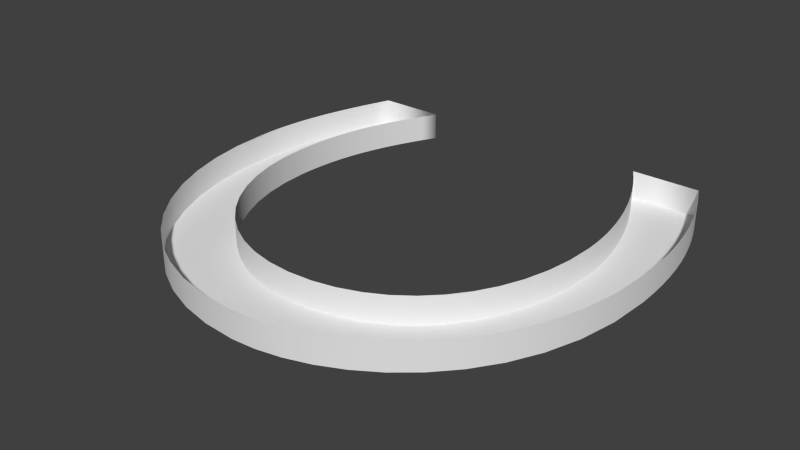 # Source: Carbon.blend  (saved by Blender 2.61.0; exported with 4.5.12 LTS)
import bpy
from mathutils import Matrix  # noqa: F401  (used for matrix-valued properties, if any)

bpy.ops.wm.read_factory_settings(use_empty=True)
scene = bpy.context.scene
scene.name = 'Scene'

# ---- collections
col_collection_1 = bpy.data.collections.new('Collection 1'); scene.collection.children.link(col_collection_1)

# ---- world
world_world = bpy.data.worlds.new('World'); scene.world = world_world
world_world.color = (0.05088, 0.05088, 0.05088)
world_world.use_sun_shadow = False
world_world.sun_shadow_jitter_overblur = 0.0
world_world.cycles.sampling_method = 'MANUAL'
world_world.cycles.sample_map_resolution = 256

# ---- meshes
me_mesh = bpy.data.meshes.new('Mesh')
me_mesh.from_pydata([(0.4668, -0.006986, 0.05), (0.4421, -0.008488, 0.05), (0.416, -0.009, 0.05), (0.3691, 0.6879, 0.05), (0.422, 0.691, 0.05), (0.4395, 0.6906, 0.05), (0.6352, 0.5417, -0.05), (0.6149, 0.5523, -0.05), (0.595, 0.5618, -0.05), (0.5753, 0.5702, -0.05), (0.5559, 0.5775, -0.05), (0.5366, 0.5839, -0.05), (0.5175, 0.5892, -0.05), (0.4984, 0.5935, -0.05), (0.4792, 0.5968, -0.05), (0.46, 0.5991, -0.05), (0.4406, 0.6005, -0.05), (0.421, 0.601, -0.05), (0.3829, 0.5987, -0.05), (0.3467, 0.5921, -0.05), (0.3127, 0.5813, -0.05), (0.2811, 0.5667, -0.05), (0.2523, 0.5484, -0.05), (0.2265, 0.5268, -0.05), (0.2039, 0.502, -0.05), (0.1849, 0.4743, -0.05), (0.1696, 0.4441, -0.05), (0.1583, 0.4114, -0.05), (0.1514, 0.3766, -0.05), (0.149, 0.34, -0.05), (0.1513, 0.3028, -0.05), (0.1581, 0.2677, -0.05), (0.1691, 0.235, -0.05), (0.1841, 0.2049, -0.05), (0.203, 0.1775, -0.05), (0.2255, 0.1531, -0.05), (0.2514, 0.1319, -0.05), (0.2806, 0.1141, -0.05), (0.3127, 0.09995, -0.05), (0.3476, 0.08956, -0.05), (0.3851, 0.08317, -0.05), (0.425, 0.081, -0.05), (0.4444, 0.08156, -0.05), (0.464, 0.08323, -0.05), (0.4838, 0.086, -0.05), (0.5038, 0.08985, -0.05), (0.5239, 0.09477, -0.05), (0.544, 0.1008, -0.05), (0.5641, 0.1078, -0.05), (0.5842, 0.1158, -0.05), (0.6042, 0.1249, -0.05), (0.624, 0.1349, -0.05), (0.6436, 0.146, -0.05), (0.663, 0.158, -0.05), (0.663, 0.051, -0.05), (0.6461, 0.04247, -0.05), (0.6289, 0.0344, -0.05), (0.6112, 0.02686, -0.05), (0.593, 0.01989, -0.05), (0.5741, 0.01354, -0.05), (0.5545, 0.007875, -0.05), (0.5341, 0.002936, -0.05), (0.5127, -0.001222, -0.05), (0.4903, -0.004547, -0.05), (0.4668, -0.006986, -0.05), (0.4421, -0.008488, -0.05), (0.416, -0.009, -0.05), (0.355, -0.005041, -0.05), (0.2999, 0.006255, -0.05), (0.2505, 0.02402, -0.05), (0.2068, 0.04737, -0.05), (0.1687, 0.07545, -0.05), (0.136, 0.1074, -0.05), (0.1086, 0.1423, -0.05), (0.08652, 0.1793, -0.05), (0.0695, 0.2175, -0.05), (0.05748, 0.2562, -0.05), (0.05035, 0.2943, -0.05), (0.048, 0.331, -0.05), (0.05121, 0.3818, -0.05), (0.06063, 0.4299, -0.05), (0.07592, 0.475, -0.05), (0.09674, 0.5168, -0.05), (0.1228, 0.5549, -0.05), (0.1536, 0.589, -0.05), (0.189, 0.6188, -0.05), (0.2286, 0.6439, -0.05), (0.272, 0.664, -0.05), (0.3189, 0.6788, -0.05), (0.3691, 0.6879, -0.05), (0.422, 0.691, -0.05), (0.4395, 0.6906, -0.05), (0.4572, 0.6896, -0.05), (0.475, 0.6877, -0.05), (0.4931, 0.6851, -0.05), (0.5115, 0.6818, -0.05), (0.5304, 0.6776, -0.05), (0.5497, 0.6727, -0.05), (0.5696, 0.6669, -0.05), (0.59, 0.6602, -0.05), (0.6112, 0.6527, -0.05), (0.6332, 0.6443, -0.05), (0.656, 0.635, -0.05), (0.656, 0.53, -0.05), (0.6352, 0.5417, -0.05), (0.6352, 0.5417, 0.05), (0.6149, 0.5523, -0.05), (0.6149, 0.5523, 0.05), (0.595, 0.5618, -0.05), (0.595, 0.5618, 0.05), (0.5753, 0.5702, -0.05), (0.5753, 0.5702, 0.05), (0.5559, 0.5775, -0.05), (0.5559, 0.5775, 0.05), (0.5366, 0.5839, -0.05), (0.5366, 0.5839, 0.05), (0.5175, 0.5892, -0.05), (0.5175, 0.5892, 0.05), (0.4984, 0.5935, -0.05), (0.4984, 0.5935, 0.05), (0.4792, 0.5968, -0.05), (0.4792, 0.5968, 0.05), (0.46, 0.5991, -0.05), (0.46, 0.5991, 0.05), (0.4406, 0.6005, -0.05), (0.4406, 0.6005, 0.05), (0.421, 0.601, -0.05), (0.421, 0.601, 0.05), (0.3829, 0.5987, -0.05), (0.3829, 0.5987, 0.05), (0.3467, 0.5921, -0.05), (0.3467, 0.5921, 0.05), (0.3127, 0.5813, -0.05), (0.3127, 0.5813, 0.05), (0.2811, 0.5667, -0.05), (0.2811, 0.5667, 0.05), (0.2523, 0.5484, -0.05), (0.2523, 0.5484, 0.05), (0.2265, 0.5268, -0.05), (0.2265, 0.5268, 0.05), (0.2039, 0.502, -0.05), (0.2039, 0.502, 0.05), (0.1849, 0.4743, -0.05), (0.1849, 0.4743, 0.05), (0.1696, 0.4441, -0.05), (0.1696, 0.4441, 0.05), (0.1583, 0.4114, -0.05), (0.1583, 0.4114, 0.05), (0.1514, 0.3766, -0.05), (0.1514, 0.3766, 0.05), (0.149, 0.34, -0.05), (0.149, 0.34, 0.05), (0.1513, 0.3028, -0.05), (0.1513, 0.3028, 0.05), (0.1581, 0.2677, -0.05), (0.1581, 0.2677, 0.05), (0.1691, 0.235, -0.05), (0.1691, 0.235, 0.05), (0.1841, 0.2049, -0.05), (0.1841, 0.2049, 0.05), (0.203, 0.1775, -0.05), (0.203, 0.1775, 0.05), (0.2255, 0.1531, -0.05), (0.2255, 0.1531, 0.05), (0.2514, 0.1319, -0.05), (0.2514, 0.1319, 0.05), (0.2806, 0.1141, -0.05), (0.2806, 0.1141, 0.05), (0.3127, 0.09995, -0.05), (0.3127, 0.09995, 0.05), (0.3476, 0.08956, -0.05), (0.3476, 0.08956, 0.05), (0.3851, 0.08317, -0.05), (0.3851, 0.08317, 0.05), (0.425, 0.081, -0.05), (0.425, 0.081, 0.05), (0.4444, 0.08156, -0.05), (0.4444, 0.08156, 0.05), (0.464, 0.08323, -0.05), (0.464, 0.08323, 0.05), (0.4838, 0.086, -0.05), (0.4838, 0.086, 0.05), (0.5038, 0.08985, -0.05), (0.5038, 0.08985, 0.05), (0.5239, 0.09477, -0.05), (0.5239, 0.09477, 0.05), (0.544, 0.1008, -0.05), (0.544, 0.1008, 0.05), (0.5641, 0.1078, -0.05), (0.5641, 0.1078, 0.05), (0.5842, 0.1158, -0.05), (0.5842, 0.1158, 0.05), (0.6042, 0.1249, -0.05), (0.6042, 0.1249, 0.05), (0.624, 0.1349, -0.05), (0.624, 0.1349, 0.05), (0.6436, 0.146, -0.05), (0.6436, 0.146, 0.05), (0.663, 0.158, -0.05), (0.663, 0.158, 0.05), (0.663, 0.051, -0.05), (0.663, 0.051, 0.05), (0.6461, 0.04247, -0.05), (0.6461, 0.04247, 0.05), (0.6289, 0.0344, -0.05), (0.6289, 0.0344, 0.05), (0.6112, 0.02686, -0.05), (0.6112, 0.02686, 0.05), (0.593, 0.01989, -0.05), (0.593, 0.01989, 0.05), (0.5741, 0.01354, -0.05), (0.5741, 0.01354, 0.05), (0.5545, 0.007875, -0.05), (0.5545, 0.007875, 0.05), (0.5341, 0.002936, -0.05), (0.5341, 0.002936, 0.05), (0.5127, -0.001222, -0.05), (0.5127, -0.001222, 0.05), (0.4903, -0.004547, -0.05), (0.4903, -0.004547, 0.05), (0.4668, -0.006986, -0.05), (0.4668, -0.006986, 0.05), (0.4421, -0.008488, -0.05), (0.4421, -0.008488, 0.05), (0.416, -0.009, -0.05), (0.416, -0.009, 0.05), (0.355, -0.005041, -0.05), (0.355, -0.005041, 0.05), (0.2999, 0.006255, -0.05), (0.2999, 0.006255, 0.05), (0.2505, 0.02402, -0.05), (0.2505, 0.02402, 0.05), (0.2068, 0.04737, -0.05), (0.2068, 0.04737, 0.05), (0.1687, 0.07545, -0.05), (0.1687, 0.07545, 0.05), (0.136, 0.1074, -0.05), (0.136, 0.1074, 0.05), (0.1086, 0.1423, -0.05), (0.1086, 0.1423, 0.05), (0.08652, 0.1793, -0.05), (0.08652, 0.1793, 0.05), (0.0695, 0.2175, -0.05), (0.0695, 0.2175, 0.05), (0.05748, 0.2562, -0.05), (0.05748, 0.2562, 0.05), (0.05035, 0.2943, -0.05), (0.05035, 0.2943, 0.05), (0.048, 0.331, -0.05), (0.048, 0.331, 0.05), (0.05121, 0.3818, -0.05), (0.05121, 0.3818, 0.05), (0.06063, 0.4299, -0.05), (0.06063, 0.4299, 0.05), (0.07592, 0.475, -0.05), (0.07592, 0.475, 0.05), (0.09674, 0.5168, -0.05), (0.09674, 0.5168, 0.05), (0.1228, 0.5549, -0.05), (0.1228, 0.5549, 0.05), (0.1536, 0.589, -0.05), (0.1536, 0.589, 0.05), (0.189, 0.6188, -0.05), (0.189, 0.6188, 0.05), (0.2286, 0.6439, -0.05), (0.2286, 0.6439, 0.05), (0.272, 0.664, -0.05), (0.272, 0.664, 0.05), (0.3189, 0.6788, -0.05), (0.3189, 0.6788, 0.05), (0.3691, 0.6879, -0.05), (0.3691, 0.6879, 0.05), (0.422, 0.691, -0.05), (0.422, 0.691, 0.05), (0.4395, 0.6906, -0.05), (0.4395, 0.6906, 0.05), (0.4572, 0.6896, -0.05), (0.4572, 0.6896, 0.05), (0.475, 0.6877, -0.05), (0.475, 0.6877, 0.05), (0.4931, 0.6851, -0.05), (0.4931, 0.6851, 0.05), (0.5115, 0.6818, -0.05), (0.5115, 0.6818, 0.05), (0.5304, 0.6776, -0.05), (0.5304, 0.6776, 0.05), (0.5497, 0.6727, -0.05), (0.5497, 0.6727, 0.05), (0.5696, 0.6669, -0.05), (0.5696, 0.6669, 0.05), (0.59, 0.6602, -0.05), (0.59, 0.6602, 0.05), (0.6112, 0.6527, -0.05), (0.6112, 0.6527, 0.05), (0.6332, 0.6443, -0.05), (0.6332, 0.6443, 0.05), (0.656, 0.635, -0.05), (0.656, 0.635, 0.05), (0.656, 0.53, -0.05), (0.656, 0.53, 0.05)], [], [(3, 4, 5), (2, 0, 1), (91, 90, 89), (92, 91, 89), (93, 92, 89), (93, 89, 88), (94, 93, 88), (95, 94, 88), (96, 95, 88), (96, 88, 87), (97, 96, 87), (98, 97, 87), (99, 98, 87), (99, 87, 86), (100, 99, 86), (101, 100, 86), (102, 101, 86), (102, 86, 85), (17, 102, 85), (16, 102, 17), (15, 102, 16), (14, 102, 15), (13, 102, 14), (12, 102, 13), (11, 102, 12), (10, 102, 11), (9, 102, 10), (8, 102, 9), (7, 102, 8), (6, 102, 7), (103, 102, 6), (17, 85, 84), (18, 17, 84), (19, 18, 84), (20, 19, 84), (20, 84, 83), (21, 20, 83), (22, 21, 83), (22, 83, 82), (23, 22, 82), (24, 23, 82), (24, 82, 81), (25, 24, 81), (25, 81, 80), (26, 25, 80), (27, 26, 80), (27, 80, 79), (28, 27, 79), (28, 79, 78), (29, 28, 78), (30, 29, 78), (30, 78, 77), (31, 30, 77), (31, 77, 76), (32, 31, 76), (32, 76, 75), (33, 32, 75), (33, 75, 74), (34, 33, 74), (34, 74, 73), (35, 34, 73), (54, 53, 52), (36, 35, 73), (54, 52, 51), (36, 73, 72), (54, 51, 50), (37, 36, 72), (54, 50, 49), (54, 49, 48), (38, 37, 72), (54, 48, 47), (38, 72, 71), (54, 47, 46), (39, 38, 71), (54, 46, 45), (54, 45, 44), (40, 39, 71), (54, 44, 43), (54, 43, 42), (41, 40, 71), (54, 42, 41), (54, 41, 71), (54, 71, 70), (55, 54, 70), (55, 70, 69), (56, 55, 69), (57, 56, 69), (58, 57, 69), (58, 69, 68), (59, 58, 68), (60, 59, 68), (61, 60, 68), (61, 68, 67), (62, 61, 67), (63, 62, 67), (64, 63, 67), (64, 67, 66), (65, 64, 66), (105, 104, 106, 107), (107, 106, 108, 109), (109, 108, 110, 111), (111, 110, 112, 113), (113, 112, 114, 115), (115, 114, 116, 117), (117, 116, 118, 119), (119, 118, 120, 121), (121, 120, 122, 123), (123, 122, 124, 125), (125, 124, 126, 127), (127, 126, 128, 129), (129, 128, 130, 131), (131, 130, 132, 133), (133, 132, 134, 135), (135, 134, 136, 137), (137, 136, 138, 139), (139, 138, 140, 141), (141, 140, 142, 143), (143, 142, 144, 145), (145, 144, 146, 147), (147, 146, 148, 149), (149, 148, 150, 151), (151, 150, 152, 153), (153, 152, 154, 155), (155, 154, 156, 157), (157, 156, 158, 159), (159, 158, 160, 161), (161, 160, 162, 163), (163, 162, 164, 165), (165, 164, 166, 167), (167, 166, 168, 169), (169, 168, 170, 171), (171, 170, 172, 173), (173, 172, 174, 175), (175, 174, 176, 177), (177, 176, 178, 179), (179, 178, 180, 181), (181, 180, 182, 183), (183, 182, 184, 185), (185, 184, 186, 187), (187, 186, 188, 189), (189, 188, 190, 191), (191, 190, 192, 193), (193, 192, 194, 195), (195, 194, 196, 197), (197, 196, 198, 199), (199, 198, 200, 201), (201, 200, 202, 203), (203, 202, 204, 205), (205, 204, 206, 207), (207, 206, 208, 209), (209, 208, 210, 211), (211, 210, 212, 213), (213, 212, 214, 215), (215, 214, 216, 217), (217, 216, 218, 219), (219, 218, 220, 221), (221, 220, 222, 223), (223, 222, 224, 225), (225, 224, 226, 227), (227, 226, 228, 229), (229, 228, 230, 231), (231, 230, 232, 233), (233, 232, 234, 235), (235, 234, 236, 237), (237, 236, 238, 239), (239, 238, 240, 241), (241, 240, 242, 243), (243, 242, 244, 245), (245, 244, 246, 247), (247, 246, 248, 249), (249, 248, 250, 251), (251, 250, 252, 253), (253, 252, 254, 255), (255, 254, 256, 257), (257, 256, 258, 259), (259, 258, 260, 261), (261, 260, 262, 263), (263, 262, 264, 265), (265, 264, 266, 267), (267, 266, 268, 269), (269, 268, 270, 271), (271, 270, 272, 273), (273, 272, 274, 275), (275, 274, 276, 277), (277, 276, 278, 279), (279, 278, 280, 281), (281, 280, 282, 283), (283, 282, 284, 285), (285, 284, 286, 287), (287, 286, 288, 289), (289, 288, 290, 291), (291, 290, 292, 293), (293, 292, 294, 295), (295, 294, 296, 297), (297, 296, 298, 299), (299, 298, 104, 105)])
me_mesh.polygons.foreach_set('use_smooth', [0, 0, 0, 0, 0, 0, 0, 0, 0, 0, 0, 0, 0, 0, 0, 0, 0, 0, 0, 0, 0, 0, 0, 0, 0, 0, 0, 0, 0, 0, 0, 0, 0, 0, 0, 0, 0, 0, 0, 0, 0, 0, 0, 0, 0, 0, 0, 0, 0, 0, 0, 0, 0, 0, 0, 0, 0, 0, 0, 0, 0, 0, 0, 0, 0, 0, 0, 0, 0, 0, 0, 0, 0, 0, 0, 0, 0, 0, 0, 0, 0, 0, 0, 0, 0, 0, 0, 0, 0, 0, 0, 0, 0, 0, 0, 0, 0, 0, 1, 1, 1, 1, 1, 1, 1, 1, 1, 1, 1, 1, 1, 1, 1, 1, 1, 1, 1, 1, 1, 1, 1, 1, 1, 1, 1, 1, 1, 1, 1, 1, 1, 1, 1, 1, 1, 1, 1, 1, 1, 1, 1, 1, 1, 1, 1, 1, 1, 1, 1, 1, 1, 1, 1, 1, 1, 1, 1, 1, 1, 1, 1, 1, 1, 1, 1, 1, 1, 1, 1, 1, 1, 1, 1, 1, 1, 1, 1, 1, 1, 1, 1, 1, 1, 1, 1, 1, 1, 1, 1, 1, 1, 1, 1, 1, 1, 1])
me_mesh.use_remesh_preserve_volume = False
me_mesh.use_remesh_preserve_attributes = False
me_mesh.use_mirror_vertex_groups = False
me_mesh.update()

# ---- objects
ob_text = bpy.data.objects.new('Text', me_mesh)

# ---- transforms, parenting, visibility, modifiers, constraints
ob_text.location = (40.23, -57.7, 1.0)
ob_text.rotation_euler = (0.0, 0.0, 1.571)
ob_text.scale = (150.0, 140.0, 60.0)
ob_text.lineart.crease_threshold = 0.0

# ---- collection membership
col_collection_1.objects.link(ob_text)

# ---- scene / render settings (as saved in the file)
scene.frame_start = 1; scene.frame_end = 250; scene.frame_set(1)
scene.render.engine = 'BLENDER_EEVEE_NEXT'
scene.render.image_settings.color_mode = 'RGB'
scene.render.image_settings.compression = 90
scene.render.resolution_percentage = 50
scene.render.dither_intensity = 0.0
scene.render.bake_margin = 2
scene.render.bake_bias = 0.0
scene.cycles.use_denoising = False
scene.cycles.samples = 10
scene.cycles.sampling_pattern = 'TABULATED_SOBOL'
scene.cycles.light_sampling_threshold = 0.0
scene.cycles.use_adaptive_sampling = False
scene.cycles.use_light_tree = False
scene.cycles.blur_glossy = 0.0
scene.cycles.volume_bounces = 1
scene.cycles.pixel_filter_type = 'GAUSSIAN'
scene.cycles.sample_clamp_indirect = 0.0
scene.view_settings.view_transform = 'Standard'
bpy.context.view_layer.update()

# ---- added for rendering (the .blend has no active camera and no usable light): camera, sun
cam_auto = bpy.data.cameras.new('AutoCamera')
cam_auto.lens = 50.0
cam_auto.sensor_width = 36.0
cam_auto.clip_end = 2187.57
ob_auto_camera = bpy.data.objects.new('AutoCamera', cam_auto)
scene.collection.objects.link(ob_auto_camera)
ob_auto_camera.location = (117.137, -153.951, 100.719)
ob_auto_camera.rotation_euler = (1.09748, -7.21219e-08, 0.694738)
scene.camera = ob_auto_camera
light_auto_sun = bpy.data.lights.new('AutoSun', 'SUN')
light_auto_sun.energy = 3.0
light_auto_sun.angle = 0.0523599
ob_auto_sun = bpy.data.objects.new('AutoSun', light_auto_sun)
scene.collection.objects.link(ob_auto_sun)
ob_auto_sun.rotation_euler = (0.872665, 0.174533, 0.523599)
bpy.context.view_layer.update()
